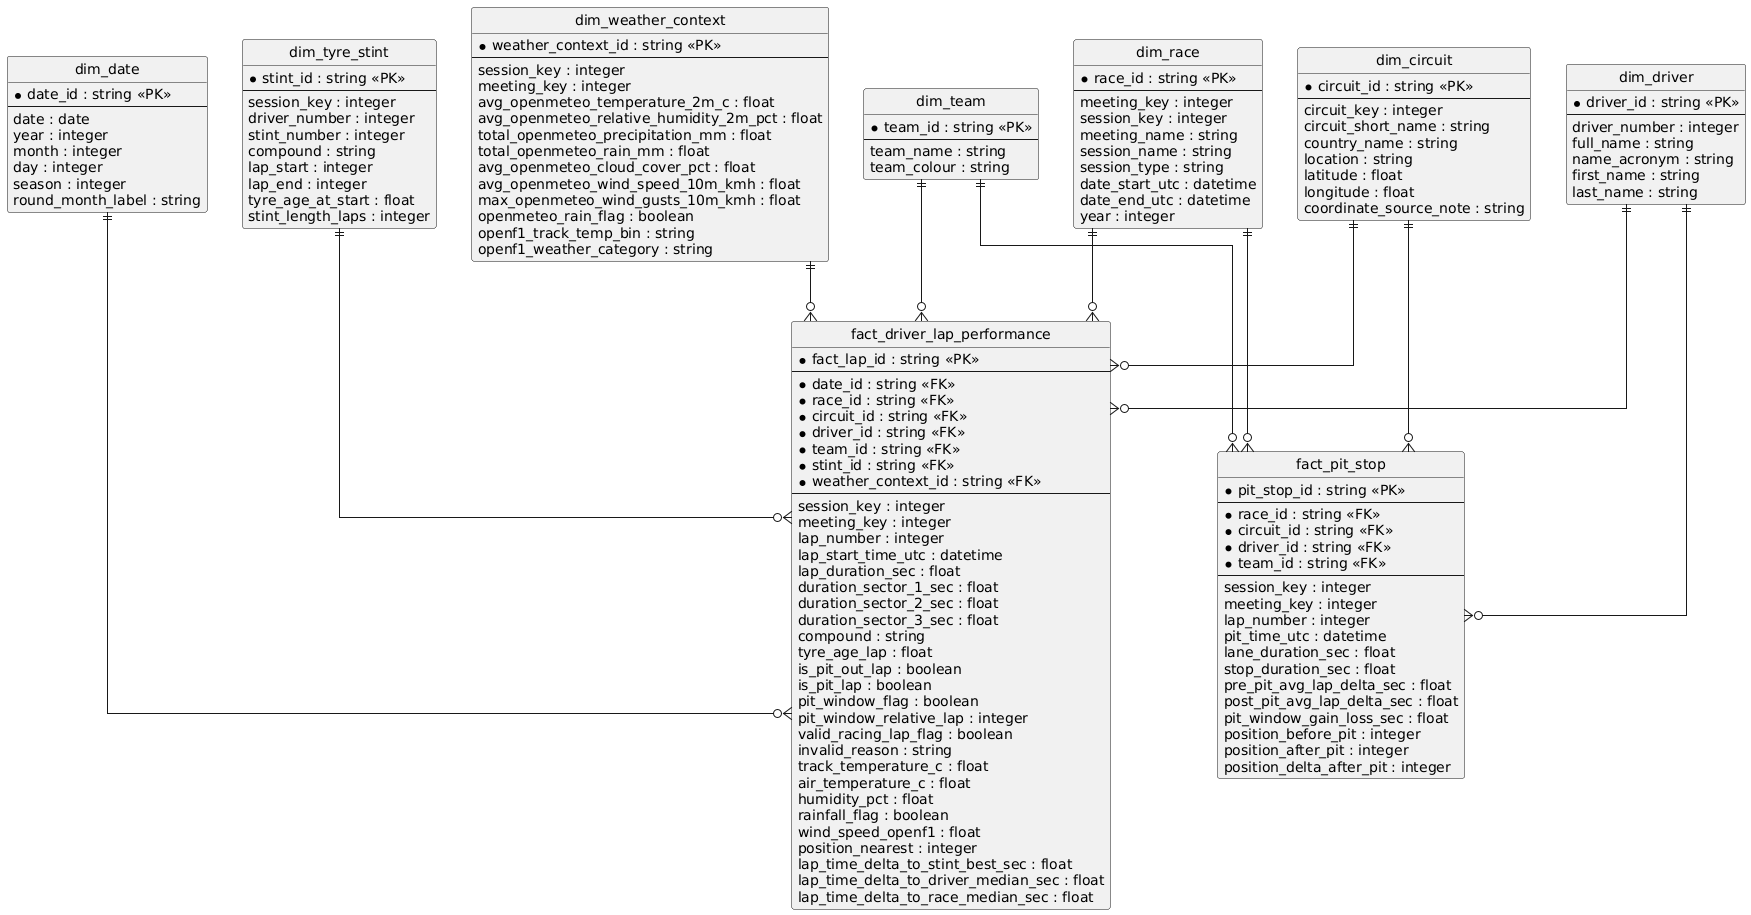

The diagram above was rendered by PlantUML. Its source (embedded in the PNG):
@startuml
hide circle
skinparam linetype ortho

entity "fact_driver_lap_performance" as fact_lap {
  * fact_lap_id : string <<PK>>
  --
  * date_id : string <<FK>>
  * race_id : string <<FK>>
  * circuit_id : string <<FK>>
  * driver_id : string <<FK>>
  * team_id : string <<FK>>
  * stint_id : string <<FK>>
  * weather_context_id : string <<FK>>
  --
  session_key : integer
  meeting_key : integer
  lap_number : integer
  lap_start_time_utc : datetime
  lap_duration_sec : float
  duration_sector_1_sec : float
  duration_sector_2_sec : float
  duration_sector_3_sec : float
  compound : string
  tyre_age_lap : float
  is_pit_out_lap : boolean
  is_pit_lap : boolean
  pit_window_flag : boolean
  pit_window_relative_lap : integer
  valid_racing_lap_flag : boolean
  invalid_reason : string
  track_temperature_c : float
  air_temperature_c : float
  humidity_pct : float
  rainfall_flag : boolean
  wind_speed_openf1 : float
  position_nearest : integer
  lap_time_delta_to_stint_best_sec : float
  lap_time_delta_to_driver_median_sec : float
  lap_time_delta_to_race_median_sec : float
}

entity "fact_pit_stop" as fact_pit {
  * pit_stop_id : string <<PK>>
  --
  * race_id : string <<FK>>
  * circuit_id : string <<FK>>
  * driver_id : string <<FK>>
  * team_id : string <<FK>>
  --
  session_key : integer
  meeting_key : integer
  lap_number : integer
  pit_time_utc : datetime
  lane_duration_sec : float
  stop_duration_sec : float
  pre_pit_avg_lap_delta_sec : float
  post_pit_avg_lap_delta_sec : float
  pit_window_gain_loss_sec : float
  position_before_pit : integer
  position_after_pit : integer
  position_delta_after_pit : integer
}

entity "dim_date" as dim_date {
  * date_id : string <<PK>>
  --
  date : date
  year : integer
  month : integer
  day : integer
  season : integer
  round_month_label : string
}

entity "dim_race" as dim_race {
  * race_id : string <<PK>>
  --
  meeting_key : integer
  session_key : integer
  meeting_name : string
  session_name : string
  session_type : string
  date_start_utc : datetime
  date_end_utc : datetime
  year : integer
}

entity "dim_circuit" as dim_circuit {
  * circuit_id : string <<PK>>
  --
  circuit_key : integer
  circuit_short_name : string
  country_name : string
  location : string
  latitude : float
  longitude : float
  coordinate_source_note : string
}

entity "dim_driver" as dim_driver {
  * driver_id : string <<PK>>
  --
  driver_number : integer
  full_name : string
  name_acronym : string
  first_name : string
  last_name : string
}

entity "dim_team" as dim_team {
  * team_id : string <<PK>>
  --
  team_name : string
  team_colour : string
}

entity "dim_tyre_stint" as dim_stint {
  * stint_id : string <<PK>>
  --
  session_key : integer
  driver_number : integer
  stint_number : integer
  compound : string
  lap_start : integer
  lap_end : integer
  tyre_age_at_start : float
  stint_length_laps : integer
}

entity "dim_weather_context" as dim_weather {
  * weather_context_id : string <<PK>>
  --
  session_key : integer
  meeting_key : integer
  avg_openmeteo_temperature_2m_c : float
  avg_openmeteo_relative_humidity_2m_pct : float
  total_openmeteo_precipitation_mm : float
  total_openmeteo_rain_mm : float
  avg_openmeteo_cloud_cover_pct : float
  avg_openmeteo_wind_speed_10m_kmh : float
  max_openmeteo_wind_gusts_10m_kmh : float
  openmeteo_rain_flag : boolean
  openf1_track_temp_bin : string
  openf1_weather_category : string
}

dim_date ||--o{ fact_lap
dim_race ||--o{ fact_lap
dim_circuit ||--o{ fact_lap
dim_driver ||--o{ fact_lap
dim_team ||--o{ fact_lap
dim_stint ||--o{ fact_lap
dim_weather ||--o{ fact_lap

dim_race ||--o{ fact_pit
dim_circuit ||--o{ fact_pit
dim_driver ||--o{ fact_pit
dim_team ||--o{ fact_pit
@enduml